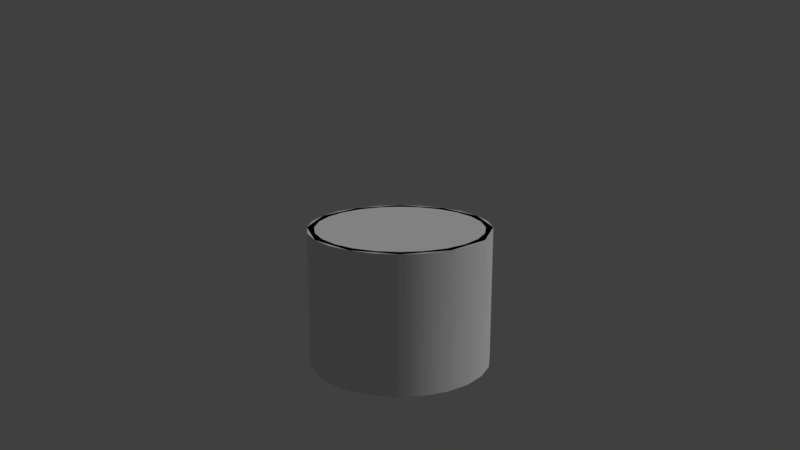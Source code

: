 # Source: SpeedyMS.blend  (saved by Blender 2.77.0; exported with 4.5.12 LTS)
import bpy
from mathutils import Matrix  # noqa: F401  (used for matrix-valued properties, if any)

bpy.ops.wm.read_factory_settings(use_empty=True)
scene = bpy.context.scene
scene.name = 'Scene'

# ---- collections
col_collection_1 = bpy.data.collections.new('Collection 1'); scene.collection.children.link(col_collection_1)

# ---- materials (node trees are filled in below, after node groups)
mat_speedyms40_collider_material = bpy.data.materials.new('SpeedyMS40.collider.material')
mat_speedyms40_collider_material.alpha_threshold = 0.0
mat_speedyms40_collider_material.use_transparent_shadow = False
mat_speedyms40_collider_material.roughness = 0.5
mat_speedyms_material = bpy.data.materials.new('SpeedyMS.material')
mat_speedyms_material.alpha_threshold = 0.0
mat_speedyms_material.use_transparent_shadow = False
mat_speedyms_material.roughness = 0.5

# ---- material node trees

# ---- world
world_world = bpy.data.worlds.new('World'); scene.world = world_world
world_world.color = (0.05088, 0.05088, 0.05088)
world_world.use_sun_shadow = False
world_world.sun_shadow_jitter_overblur = 0.0
world_world.cycles.sampling_method = 'MANUAL'

# ---- cameras
cam_camera = bpy.data.cameras.new('Camera')
cam_camera.clip_end = 100.0
cam_camera.lens = 35.0
cam_camera.sensor_width = 32.0
cam_camera.sensor_height = 18.0
cam_camera.ortho_scale = 7.314
cam_camera.dof.focus_distance = 0.0
cam_camera.dof.aperture_fstop = 128.0

# ---- lights
light_lamp = bpy.data.lights.new('Lamp', 'SUN')
light_lamp.transmission_factor = 0.0
light_lamp.cutoff_distance = 30.0
light_lamp.angle = 0.1993
light_lamp.energy = 1.0
light_lamp.shadow_buffer_clip_start = 1.001
light_lamp.shadow_soft_size = 0.1
light_lamp.shadow_cascade_max_distance = 1000.0

# ---- meshes
me_cylinder = bpy.data.meshes.new('Cylinder')
me_cylinder.from_pydata([(0.0, 1.25, -0.9375), (0.0, 1.25, 0.9375), (0.625, 1.083, -0.9375), (0.625, 1.083, 0.9375), (1.083, 0.625, -0.9375), (1.083, 0.625, 0.9375), (1.25, -5.464e-08, -0.9375), (1.25, -5.464e-08, 0.9375), (1.083, -0.625, -0.9375), (1.083, -0.625, 0.9375), (0.625, -1.083, -0.9375), (0.625, -1.083, 0.9375), (1.887e-07, -1.25, -0.9375), (1.887e-07, -1.25, 0.9375), (-0.625, -1.083, -0.9375), (-0.625, -1.083, 0.9375), (-1.083, -0.625, -0.9375), (-1.083, -0.625, 0.9375), (-1.25, -5.811e-07, -0.9375), (-1.25, -5.811e-07, 0.9375), (-1.083, 0.625, -0.9375), (-1.083, 0.625, 0.9375), (-0.625, 1.083, -0.9375), (-0.625, 1.083, 0.9375)], [], [(0, 1, 3, 2), (2, 3, 5, 4), (4, 5, 7, 6), (6, 7, 9, 8), (8, 9, 11, 10), (10, 11, 13, 12), (12, 13, 15, 14), (14, 15, 17, 16), (16, 17, 19, 18), (18, 19, 21, 20), (3, 1, 23, 21, 19, 17, 15, 13, 11, 9, 7, 5), (20, 21, 23, 22), (22, 23, 1, 0), (0, 2, 4, 6, 8, 10, 12, 14, 16, 18, 20, 22)])
me_cylinder.materials.append(mat_speedyms40_collider_material)
me_cylinder.use_remesh_preserve_volume = False
me_cylinder.use_remesh_preserve_attributes = False
me_cylinder.use_mirror_vertex_groups = False
me_cylinder.update()
me_cube = bpy.data.meshes.new('Cube')
me_cube.from_pydata([(-0.75, -0.75, -0.75), (-0.75, -0.75, 0.75), (-0.75, 0.75, -0.75), (-0.75, 0.75, 0.75), (0.75, -0.75, -0.75), (0.75, -0.75, 0.75), (0.75, 0.75, -0.75), (0.75, 0.75, 0.75)], [], [(1, 3, 2, 0), (3, 7, 6, 2), (7, 5, 4, 6), (5, 1, 0, 4), (0, 2, 6, 4), (5, 7, 3, 1)])
_uv = me_cube.uv_layers.new(name='SpeedyMS40.uranium.uv')
_uv.uv.foreach_set('vector', [0.0, 0.8477, 0.1523, 0.8477, 0.1523, 1.0, 0.0, 1.0, 0.0, 1.0, 0.0, 0.8477, 0.1523, 0.8477, 0.1523, 1.0, 0.1523, 1.0, 0.0, 1.0, 0.0, 0.8477, 0.1523, 0.8477, 0.1523, 1.0, 0.0, 1.0, 0.0, 0.8477, 0.1523, 0.8477, 0.1523, 1.0, 0.1523, 0.8477, 0.3047, 0.8477, 0.3047, 1.0, 0.1523, 0.6953, 0.1523, 0.8477, 0.0, 0.8477, 0.0, 0.6953])
me_cube.materials.append(mat_speedyms_material)
me_cube.use_remesh_preserve_volume = False
me_cube.use_remesh_preserve_attributes = False
me_cube.use_mirror_vertex_groups = False
me_cube.update()
me_model_mesh_002 = bpy.data.meshes.new('model.mesh.002')
me_model_mesh_002.from_pydata([(0.0, 1.25, -0.9375), (0.3235, 1.207, -0.9375), (0.625, 1.083, -0.9375), (0.8839, 0.8839, -0.9375), (1.083, 0.625, -0.9375), (1.083, 0.625, 0.9375), (1.207, 0.3235, -0.9375), (1.25, 9.437e-08, -0.9375), (1.207, -0.3235, -0.9375), (1.083, -0.625, -0.9375), (0.8839, -0.8839, -0.9375), (0.625, -1.083, -0.9375), (0.3235, -1.207, -0.9375), (4.868e-07, -1.25, -0.9375), (4.868e-07, -1.25, 0.9375), (-0.3235, -1.207, -0.9375), (-0.625, -1.083, -0.9375), (-0.8839, -0.8839, -0.9375), (-0.8839, -0.8839, 0.9375), (-1.083, -0.625, -0.9375), (-1.207, -0.3235, -0.9375), (-1.207, -0.3235, 0.9375), (-1.25, -5.811e-07, -0.9375), (-1.207, 0.3235, -0.9375), (-1.207, 0.3235, 0.9375), (-1.083, 0.625, -0.9375), (-1.083, 0.625, 0.9375), (-0.8839, 0.8839, -0.9375), (-0.8839, 0.8839, 0.9375), (-0.625, 1.083, -0.9375), (-0.625, 1.083, 0.9375), (-0.3235, 1.207, -0.9375), (0.3235, 1.207, 0.9375), (0.625, 1.083, 0.9375), (0.8839, 0.8839, 0.9375), (1.207, 0.3235, 0.9375), (1.207, -0.3235, 0.9375), (0.8839, -0.8839, 0.9375), (0.625, -1.083, 0.9375), (0.3235, -1.207, 0.9375), (-0.625, -1.083, 0.9375), (-1.083, -0.625, 0.9375), (-1.25, -5.811e-07, 0.9375), (0.0, 1.25, 0.9375), (1.25, 9.437e-08, 0.9375), (1.083, -0.625, 0.9375), (-0.3235, -1.207, 0.9375), (-0.3235, 1.207, 0.9375), (0.0, 1.15, -0.9375), (0.0, 1.15, 0.9375), (0.2976, 1.111, -0.9375), (0.2976, 1.111, 0.9375), (0.575, 0.9959, -0.9375), (0.575, 0.9959, 0.9375), (0.8132, 0.8132, -0.9375), (0.8132, 0.8132, 0.9375), (0.9959, 0.575, -0.9375), (0.9959, 0.575, 0.9375), (1.111, 0.2976, -0.9375), (1.111, 0.2976, 0.9375), (1.15, 8.682e-08, -0.9375), (1.15, 8.682e-08, 0.9375), (1.111, -0.2976, -0.9375), (1.111, -0.2976, 0.9375), (0.9959, -0.575, -0.9375), (0.9959, -0.575, 0.9375), (0.8132, -0.8132, -0.9375), (0.8132, -0.8132, 0.9375), (0.575, -0.9959, -0.9375), (0.575, -0.9959, 0.9375), (0.2976, -1.111, -0.9375), (0.2976, -1.111, 0.9375), (4.478e-07, -1.15, -0.9375), (4.478e-07, -1.15, 0.9375), (-0.2976, -1.111, -0.9375), (-0.2976, -1.111, 0.9375), (-0.575, -0.9959, -0.9375), (-0.575, -0.9959, 0.9375), (-0.8132, -0.8132, -0.9375), (-0.8132, -0.8132, 0.9375), (-0.9959, -0.575, -0.9375), (-0.9959, -0.575, 0.9375), (-1.111, -0.2976, -0.9375), (-1.111, -0.2976, 0.9375), (-1.15, -5.346e-07, -0.9375), (-1.15, -5.346e-07, 0.9375), (-1.111, 0.2976, -0.9375), (-1.111, 0.2976, 0.9375), (-0.9959, 0.575, -0.9375), (-0.9959, 0.575, 0.9375), (-0.8132, 0.8132, -0.9375), (-0.8132, 0.8132, 0.9375), (-0.575, 0.9959, -0.9375), (-0.575, 0.9959, 0.9375), (-0.2976, 1.111, -0.9375), (-0.2976, 1.111, 0.9375)], [], [(0, 43, 32, 1), (1, 32, 33, 2), (2, 33, 34, 3), (3, 34, 5, 4), (4, 5, 35, 6), (6, 35, 44, 7), (7, 44, 36, 8), (8, 36, 45, 9), (9, 45, 37, 10), (10, 37, 38, 11), (11, 38, 39, 12), (12, 39, 14, 13), (13, 14, 46, 15), (15, 46, 40, 16), (16, 40, 18, 17), (17, 18, 41, 19), (19, 41, 21, 20), (20, 21, 42, 22), (22, 42, 24, 23), (23, 24, 26, 25), (25, 26, 28, 27), (27, 28, 30, 29), (29, 30, 47, 31), (31, 47, 43, 0), (48, 50, 51, 49), (50, 52, 53, 51), (52, 54, 55, 53), (54, 56, 57, 55), (56, 58, 59, 57), (58, 60, 61, 59), (60, 62, 63, 61), (62, 64, 65, 63), (64, 66, 67, 65), (66, 68, 69, 67), (68, 70, 71, 69), (70, 72, 73, 71), (72, 74, 75, 73), (74, 76, 77, 75), (76, 78, 79, 77), (78, 80, 81, 79), (80, 82, 83, 81), (82, 84, 85, 83), (84, 86, 87, 85), (86, 88, 89, 87), (88, 90, 91, 89), (90, 92, 93, 91), (92, 94, 95, 93), (94, 48, 49, 95), (24, 87, 89, 26), (41, 18, 79, 81), (95, 47, 30, 93), (49, 43, 47, 95), (67, 37, 45, 65), (53, 55, 34, 33), (59, 61, 44, 35), (33, 32, 51, 53), (46, 14, 73, 75), (57, 59, 35, 5), (42, 21, 83, 85), (18, 40, 77, 79), (21, 41, 81, 83), (49, 51, 32, 43), (69, 38, 37, 67), (42, 85, 87, 24), (39, 38, 69, 71), (26, 89, 91, 28), (40, 46, 75, 77), (45, 36, 63, 65), (28, 91, 93, 30), (14, 39, 71, 73), (55, 57, 5, 34), (61, 63, 36, 44), (23, 25, 88, 86), (19, 80, 78, 17), (94, 92, 29, 31), (48, 94, 31, 0), (66, 64, 9, 10), (52, 2, 3, 54), (58, 6, 7, 60), (2, 52, 50, 1), (15, 74, 72, 13), (56, 4, 6, 58), (22, 84, 82, 20), (17, 78, 76, 16), (20, 82, 80, 19), (48, 0, 1, 50), (68, 66, 10, 11), (22, 23, 86, 84), (12, 70, 68, 11), (25, 27, 90, 88), (16, 76, 74, 15), (9, 64, 62, 8), (27, 29, 92, 90), (13, 72, 70, 12), (54, 3, 4, 56), (60, 7, 8, 62)])
me_model_mesh_002.polygons.foreach_set('use_smooth', [1, 1, 1, 1, 1, 1, 1, 1, 1, 1, 1, 1, 1, 1, 1, 1, 1, 1, 1, 1, 1, 1, 1, 1, 1, 1, 1, 1, 1, 1, 1, 1, 1, 1, 1, 1, 1, 1, 1, 1, 1, 1, 1, 1, 1, 1, 1, 1, 0, 0, 0, 0, 0, 0, 0, 0, 0, 0, 0, 0, 0, 0, 0, 0, 0, 0, 0, 0, 0, 0, 0, 0, 0, 0, 0, 0, 0, 0, 0, 0, 0, 0, 0, 0, 0, 0, 0, 0, 0, 0, 0, 0, 0, 0, 0, 0])
_k = set([(0, 1), (0, 31), (1, 2), (2, 3), (3, 4), (4, 6), (5, 34), (5, 35), (6, 7), (7, 8), (8, 9), (9, 10), (10, 11), (11, 12), (12, 13), (13, 15), (14, 39), (14, 46), (15, 16), (16, 17), (17, 19), (18, 40), (18, 41), (19, 20), (20, 22), (21, 41), (21, 42), (22, 23), (23, 25), (24, 26), (24, 42), (25, 27), (26, 28), (27, 29), (28, 30), (29, 31), (30, 47), (32, 33), (32, 43), (33, 34), (35, 44), (36, 44), (36, 45), (37, 38), (37, 45), (38, 39), (40, 46), (43, 47), (48, 50), (48, 94), (49, 51), (49, 95), (50, 52), (51, 53), (52, 54), (53, 55), (54, 56), (55, 57), (56, 58), (57, 59), (58, 60), (59, 61), (60, 62), (61, 63), (62, 64), (63, 65), (64, 66), (65, 67), (66, 68), (67, 69), (68, 70), (69, 71), (70, 72), (71, 73), (72, 74), (73, 75), (74, 76), (75, 77), (76, 78), (77, 79), (78, 80), (79, 81), (80, 82), (81, 83), (82, 84), (83, 85), (84, 86), (85, 87), (86, 88), (87, 89), (88, 90), (89, 91), (90, 92), (91, 93), (92, 94), (93, 95)])
me_model_mesh_002.attributes.new('sharp_edge', 'BOOLEAN', 'EDGE').data.foreach_set('value', [ (min(e.vertices), max(e.vertices)) in _k for e in me_model_mesh_002.edges])
_uv = me_model_mesh_002.uv_layers.new(name='SpeedyMS40.model.uv')
_uv.uv.foreach_set('vector', [0.75, 0.01953, 0.75, 0.3789, 0.6875, 0.3789, 0.6875, 0.01953, 0.6875, 0.01953, 0.6875, 0.3789, 0.625, 0.3789, 0.625, 0.01953, 0.625, 0.01953, 0.625, 0.3789, 0.5625, 0.3789, 0.5625, 0.01953, 0.5625, 0.01953, 0.5625, 0.3789, 0.5, 0.3789, 0.5, 0.01953, 0.5, 0.01953, 0.5, 0.3789, 0.4375, 0.3789, 0.4375, 0.01953, 0.4375, 0.01953, 0.4375, 0.3789, 0.375, 0.3789, 0.375, 0.01953, 0.375, 0.01953, 0.375, 0.3789, 0.3125, 0.3789, 0.3125, 0.01953, 0.3125, 0.01953, 0.3125, 0.3789, 0.25, 0.3789, 0.25, 0.01953, 0.25, 0.01953, 0.25, 0.3789, 0.1875, 0.3789, 0.1875, 0.01953, 0.1875, 0.01953, 0.1875, 0.3789, 0.125, 0.3789, 0.125, 0.01953, 0.125, 0.01953, 0.125, 0.3789, 0.0625, 0.3789, 0.0625, 0.01953, 0.0625, 0.01953, 0.0625, 0.3789, 0.0, 0.3789, 0.0, 0.01953, 0.75, 0.01953, 0.75, 0.3789, 0.6875, 0.3789, 0.6875, 0.01953, 0.6875, 0.01953, 0.6875, 0.3789, 0.625, 0.3789, 0.625, 0.01953, 0.625, 0.01953, 0.625, 0.3789, 0.5625, 0.3789, 0.5625, 0.01953, 0.5625, 0.01953, 0.5625, 0.3789, 0.5, 0.3789, 0.5, 0.01953, 0.5, 0.01953, 0.5, 0.3789, 0.4375, 0.3789, 0.4375, 0.01953, 0.4375, 0.01953, 0.4375, 0.3789, 0.375, 0.3789, 0.375, 0.01953, 0.375, 0.01953, 0.375, 0.3789, 0.3125, 0.3789, 0.3125, 0.01953, 0.3125, 0.01953, 0.3125, 0.3789, 0.25, 0.3789, 0.25, 0.01953, 0.25, 0.01953, 0.25, 0.3789, 0.1875, 0.3789, 0.1875, 0.01953, 0.1875, 0.01953, 0.1875, 0.3789, 0.125, 0.3789, 0.125, 0.01953, 0.125, 0.01953, 0.125, 0.3789, 0.0625, 0.3789, 0.0625, 0.01953, 0.0625, 0.01953, 0.0625, 0.3789, 0.0, 0.3789, 0.0, 0.01953, 0.7505, 0.01954, 0.8081, 0.01954, 0.8081, 0.3789, 0.7505, 0.3789, 0.7505, 0.01954, 0.8081, 0.01954, 0.8081, 0.3789, 0.7505, 0.3789, 0.7505, 0.01954, 0.8081, 0.01954, 0.8081, 0.3789, 0.7505, 0.3789, 0.7505, 0.01954, 0.8081, 0.01954, 0.8081, 0.3789, 0.7505, 0.3789, 0.7505, 0.01954, 0.8081, 0.01954, 0.8081, 0.3789, 0.7505, 0.3789, 0.7505, 0.01954, 0.8081, 0.01954, 0.8081, 0.3789, 0.7505, 0.3789, 0.7505, 0.01954, 0.8081, 0.01954, 0.8081, 0.3789, 0.7505, 0.3789, 0.7505, 0.01954, 0.8081, 0.01954, 0.8081, 0.3789, 0.7505, 0.3789, 0.7505, 0.01954, 0.8081, 0.01954, 0.8081, 0.3789, 0.7505, 0.3789, 0.7505, 0.01954, 0.8081, 0.01954, 0.8081, 0.3789, 0.7505, 0.3789, 0.7505, 0.01954, 0.8081, 0.01954, 0.8081, 0.3789, 0.7505, 0.3789, 0.7505, 0.01954, 0.8081, 0.01954, 0.8081, 0.3789, 0.7505, 0.3789, 0.7505, 0.01954, 0.8081, 0.01954, 0.8081, 0.3789, 0.7505, 0.3789, 0.7505, 0.01954, 0.8081, 0.01954, 0.8081, 0.3789, 0.7505, 0.3789, 0.7505, 0.01954, 0.8081, 0.01954, 0.8081, 0.3789, 0.7505, 0.3789, 0.7505, 0.01954, 0.8081, 0.01954, 0.8081, 0.3789, 0.7505, 0.3789, 0.7505, 0.01954, 0.8081, 0.01954, 0.8081, 0.3789, 0.7505, 0.3789, 0.7505, 0.01954, 0.8081, 0.01954, 0.8081, 0.3789, 0.7505, 0.3789, 0.7505, 0.01954, 0.8081, 0.01954, 0.8081, 0.3789, 0.7505, 0.3789, 0.7505, 0.01954, 0.8081, 0.01954, 0.8081, 0.3789, 0.7505, 0.3789, 0.7505, 0.01954, 0.8081, 0.01954, 0.8081, 0.3789, 0.7505, 0.3789, 0.7505, 0.01954, 0.8081, 0.01954, 0.8081, 0.3789, 0.7505, 0.3789, 0.7505, 0.01954, 0.8081, 0.01954, 0.8081, 0.3789, 0.7505, 0.3789, 0.7505, 0.01954, 0.8081, 0.01954, 0.8081, 0.3789, 0.7505, 0.3789, 0.3125, 0.3789, 0.3086, 0.3984, 0.2539, 0.3984, 0.25, 0.3789, 0.5, 0.3789, 0.5625, 0.3789, 0.5586, 0.3984, 0.5039, 0.3984, 0.06641, 0.3984, 0.0625, 0.3789, 0.125, 0.3789, 0.1211, 0.3984, 0.003906, 0.3984, 0.0, 0.3789, 0.0625, 0.3789, 0.05859, 0.3984, 0.1914, 0.3984, 0.1875, 0.3789, 0.25, 0.3789, 0.2461, 0.3984, 0.6211, 0.3984, 0.5664, 0.3984, 0.5625, 0.3789, 0.625, 0.3789, 0.4336, 0.3984, 0.3789, 0.3984, 0.375, 0.3789, 0.4375, 0.3789, 0.625, 0.3789, 0.6875, 0.3789, 0.6836, 0.3984, 0.6289, 0.3984, 0.6875, 0.3789, 0.75, 0.3789, 0.7461, 0.3984, 0.6914, 0.3984, 0.4961, 0.3984, 0.4414, 0.3984, 0.4375, 0.3789, 0.5, 0.3789, 0.375, 0.3789, 0.4375, 0.3789, 0.4336, 0.3984, 0.3789, 0.3984, 0.5625, 0.3789, 0.625, 0.3789, 0.6211, 0.3984, 0.5664, 0.3984, 0.4375, 0.3789, 0.5, 0.3789, 0.4961, 0.3984, 0.4414, 0.3984, 0.7461, 0.3984, 0.6914, 0.3984, 0.6875, 0.3789, 0.75, 0.3789, 0.1289, 0.3984, 0.125, 0.3789, 0.1875, 0.3789, 0.1836, 0.3984, 0.375, 0.3789, 0.3711, 0.3984, 0.3164, 0.3984, 0.3125, 0.3789, 0.0625, 0.3789, 0.125, 0.3789, 0.1211, 0.3984, 0.06641, 0.3984, 0.25, 0.3789, 0.2461, 0.3984, 0.1914, 0.3984, 0.1875, 0.3789, 0.625, 0.3789, 0.6875, 0.3789, 0.6836, 0.3984, 0.6289, 0.3984, 0.25, 0.3789, 0.3125, 0.3789, 0.3086, 0.3984, 0.2539, 0.3984, 0.1875, 0.3789, 0.1836, 0.3984, 0.1289, 0.3984, 0.125, 0.3789, 0.0, 0.3789, 0.0625, 0.3789, 0.05859, 0.3984, 0.003906, 0.3984, 0.5586, 0.3984, 0.5039, 0.3984, 0.5, 0.3789, 0.5625, 0.3789, 0.3711, 0.3984, 0.3164, 0.3984, 0.3125, 0.3789, 0.375, 0.3789, 0.3125, 0.01953, 0.25, 0.01953, 0.2539, 0.0, 0.3086, 0.0, 0.5, 0.01953, 0.5039, 0.0, 0.5586, 0.0, 0.5625, 0.01953, 0.06641, -2.98e-08, 0.1211, 0.0, 0.125, 0.01953, 0.0625, 0.01953, 0.003906, -2.98e-08, 0.05859, -2.98e-08, 0.0625, 0.01953, 0.0, 0.01953, 0.1914, 0.0, 0.2461, 0.0, 0.25, 0.01953, 0.1875, 0.01953, 0.6211, 0.0, 0.625, 0.01953, 0.5625, 0.01953, 0.5664, 0.0, 0.4336, 0.0, 0.4375, 0.01953, 0.375, 0.01953, 0.3789, 0.0, 0.625, 0.01953, 0.6289, 0.0, 0.6836, 0.0, 0.6875, 0.01953, 0.6875, 0.01953, 0.6914, 2.98e-08, 0.7461, 2.98e-08, 0.75, 0.01953, 0.4961, 0.0, 0.5, 0.01953, 0.4375, 0.01953, 0.4414, 0.0, 0.375, 0.01953, 0.3789, 0.0, 0.4336, 0.0, 0.4375, 0.01953, 0.5625, 0.01953, 0.5664, 0.0, 0.6211, 0.0, 0.625, 0.01953, 0.4375, 0.01953, 0.4414, 0.0, 0.4961, 0.0, 0.5, 0.01953, 0.7461, 0.0, 0.75, 0.01953, 0.6875, 0.01953, 0.6914, 0.0, 0.1289, 0.0, 0.1836, 0.0, 0.1875, 0.01953, 0.125, 0.01953, 0.375, 0.01953, 0.3125, 0.01953, 0.3164, 0.0, 0.3711, 0.0, 0.0625, 0.01953, 0.06641, 0.0, 0.1211, 0.0, 0.125, 0.01953, 0.25, 0.01953, 0.1875, 0.01953, 0.1914, 0.0, 0.2461, 0.0, 0.625, 0.01953, 0.6289, 0.0, 0.6836, 2.98e-08, 0.6875, 0.01953, 0.25, 0.01953, 0.2539, 0.0, 0.3086, 0.0, 0.3125, 0.01953, 0.1875, 0.01953, 0.125, 0.01953, 0.1289, 0.0, 0.1836, 0.0, 0.0, 0.01953, 0.003906, 0.0, 0.05859, 0.0, 0.0625, 0.01953, 0.5586, 0.0, 0.5625, 0.01953, 0.5, 0.01953, 0.5039, 0.0, 0.3711, 0.0, 0.375, 0.01953, 0.3125, 0.01953, 0.3164, 0.0])
me_model_mesh_002.materials.append(mat_speedyms_material)
me_model_mesh_002.use_remesh_preserve_volume = False
me_model_mesh_002.use_remesh_preserve_attributes = False
me_model_mesh_002.use_mirror_vertex_groups = False
me_model_mesh_002.update()

# ---- objects
ob_speedyms40 = bpy.data.objects.new('SpeedyMS40', None)
ob_collider = bpy.data.objects.new('collider', me_cylinder)
ob_uranium = bpy.data.objects.new('uranium', me_cube)
ob_model = bpy.data.objects.new('model', me_model_mesh_002)
ob_lamp = bpy.data.objects.new('Lamp', light_lamp)
ob_camera = bpy.data.objects.new('Camera', cam_camera)

# ---- transforms, parenting, visibility, modifiers, constraints
ob_speedyms40.location = (0.0, 0.0, 0.0)
ob_speedyms40.empty_image_offset = (0.0, 0.0)
ob_speedyms40.lineart.crease_threshold = 0.0
ob_collider.parent = ob_speedyms40
ob_collider.location = (0.0, 0.0, 0.0)
ob_collider.rotation_euler = (0.0, 0.0, 0.2618)
ob_collider.lineart.crease_threshold = 0.0
ob_uranium.parent = ob_speedyms40
ob_uranium.location = (0.0, 0.0, 0.0)
ob_uranium.lineart.crease_threshold = 0.0
ob_model.parent = ob_speedyms40
ob_model.location = (0.0, 0.0, 0.0)
ob_model.lineart.crease_threshold = 0.0
_m = ob_model.modifiers.new('splitsharps', 'EDGE_SPLIT')
_m.use_edge_angle = False
ob_lamp.location = (6.0, 6.0, 8.0)
ob_lamp.rotation_euler = (-0.7854, 0.0, -0.7854)
ob_lamp.lock_rotations_4d = False
ob_lamp.empty_display_type = 'ARROWS'
ob_lamp.color = (0.0, 0.0, 0.0, 0.0)
ob_lamp.lineart.crease_threshold = 0.0
ob_camera.location = (8.0, -8.0, 4.0)
ob_camera.rotation_euler = (1.309, 0.0, 0.7854)
ob_camera.lock_rotations_4d = False
ob_camera.empty_display_type = 'ARROWS'
ob_camera.color = (0.0, 0.0, 0.0, 0.0)
ob_camera.display_type = 'WIRE'
ob_camera.lineart.crease_threshold = 0.0

# ---- collection membership
col_collection_1.objects.link(ob_speedyms40)
col_collection_1.objects.link(ob_collider)
col_collection_1.objects.link(ob_uranium)
col_collection_1.objects.link(ob_model)
col_collection_1.objects.link(ob_lamp)
col_collection_1.objects.link(ob_camera)

# ---- scene / render settings (as saved in the file)
scene.camera = ob_camera
scene.frame_start = 1; scene.frame_end = 250; scene.frame_set(0)
scene.render.engine = 'BLENDER_EEVEE_NEXT'
scene.render.resolution_percentage = 50
scene.render.dither_intensity = 0.0
scene.render.use_overwrite = False
scene.cycles.use_denoising = False
scene.cycles.samples = 128
scene.cycles.sampling_pattern = 'TABULATED_SOBOL'
scene.cycles.light_sampling_threshold = 0.0
scene.cycles.use_adaptive_sampling = False
scene.cycles.use_light_tree = False
scene.cycles.blur_glossy = 0.0
scene.cycles.sample_clamp_indirect = 0.0
scene.view_settings.view_transform = 'Standard'
bpy.context.view_layer.update()
